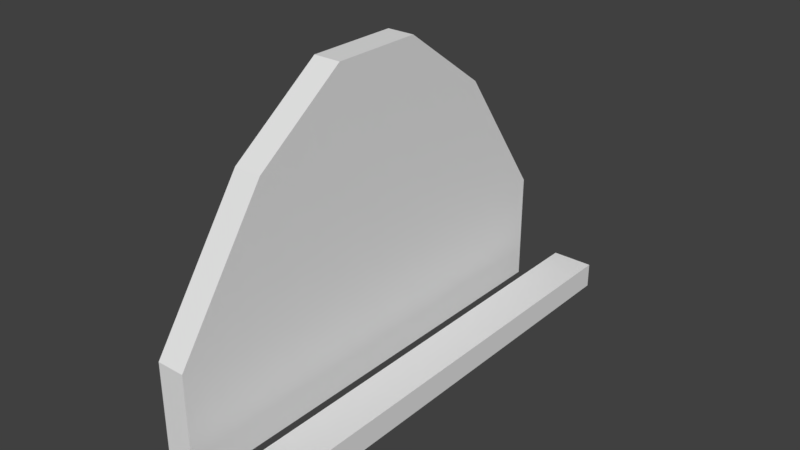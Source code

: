 # Source: gate.blend  (saved by Blender 2.79.0; exported with 4.5.12 LTS)
import bpy
from mathutils import Matrix  # noqa: F401  (used for matrix-valued properties, if any)

bpy.ops.wm.read_factory_settings(use_empty=True)
scene = bpy.context.scene
scene.name = 'Scene'

# ---- collections
col_collection_1 = bpy.data.collections.new('Collection 1'); scene.collection.children.link(col_collection_1)

# ---- materials (node trees are filled in below, after node groups)
mat_material = bpy.data.materials.new('Material')
mat_material.alpha_threshold = 0.0
mat_material.use_transparent_shadow = False
mat_material.roughness = 0.5
mat_material.line_color = (0.0, 0.0, 0.0, 1.0)

# ---- material node trees

# ---- world
world_world = bpy.data.worlds.new('World'); scene.world = world_world
world_world.color = (0.05088, 0.05088, 0.05088)
world_world.use_sun_shadow = False
world_world.sun_shadow_jitter_overblur = 0.0
world_world.cycles.sampling_method = 'MANUAL'

# ---- meshes
me_cube = bpy.data.meshes.new('Cube')
me_cube.from_pydata([(-0.5009, 1.85, -0.03708), (-0.5009, -1.85, -0.03708), (-0.7227, -1.85, -0.03708), (-0.7227, 1.85, -0.03708), (-0.5009, 1.85, 0.8484), (-0.5009, -1.85, 0.8484), (-0.7227, -1.85, 0.8484), (-0.7227, 1.85, 0.8484), (-0.5009, 1.11, -0.03708), (-0.5009, 0.37, -0.03708), (-0.5009, -0.37, -0.03708), (-0.5009, -1.11, -0.03708), (-0.7227, -1.11, -0.03708), (-0.7227, -0.37, -0.03708), (-0.7227, 0.37, -0.03708), (-0.7227, 1.11, -0.03708), (-0.5009, 1.11, 1.925), (-0.5009, 0.37, 2.463), (-0.5009, -0.37, 2.463), (-0.5009, -1.11, 1.925), (-0.7227, -1.11, 1.925), (-0.7227, -0.37, 2.463), (-0.7227, 0.37, 2.463), (-0.7227, 1.11, 1.925), (-0.2325, -2.0, -0.01644), (-0.2325, -2.0, 0.1833), (-0.2325, 2.0, -0.01644), (-0.2325, 2.0, 0.1833), (0.1023, -2.0, -0.01644), (0.1023, -2.0, 0.1833), (0.1023, 2.0, -0.01644), (0.1023, 2.0, 0.1833)], [], [(11, 1, 2, 12), (19, 20, 6, 5), (11, 19, 5, 1), (1, 5, 6, 2), (15, 23, 7, 3), (4, 0, 3, 7), (2, 6, 20, 12), (12, 20, 21, 13), (13, 21, 22, 14), (14, 22, 23, 15), (0, 4, 16, 8), (8, 16, 17, 9), (9, 17, 18, 10), (10, 18, 19, 11), (4, 7, 23, 16), (16, 23, 22, 17), (17, 22, 21, 18), (18, 21, 20, 19), (0, 8, 15, 3), (8, 9, 14, 15), (9, 10, 13, 14), (10, 11, 12, 13), (24, 25, 27, 26), (26, 27, 31, 30), (30, 31, 29, 28), (28, 29, 25, 24), (26, 30, 28, 24), (31, 27, 25, 29)])
me_cube.materials.append(mat_material)
me_cube.use_remesh_preserve_volume = False
me_cube.use_remesh_preserve_attributes = False
me_cube.use_mirror_vertex_groups = False
me_cube.update()

# ---- objects
ob_cube = bpy.data.objects.new('Cube', me_cube)

# ---- transforms, parenting, visibility, modifiers, constraints
ob_cube.location = (-0.2132, -2.989e-08, 0.2225)
ob_cube.lock_rotations_4d = False
ob_cube.empty_display_type = 'ARROWS'
ob_cube.lineart.crease_threshold = 0.0

# ---- collection membership
col_collection_1.objects.link(ob_cube)

# ---- scene / render settings (as saved in the file)
scene.frame_start = 1; scene.frame_end = 250; scene.frame_set(1)
scene.render.engine = 'BLENDER_EEVEE_NEXT'
scene.render.resolution_percentage = 50
scene.render.dither_intensity = 0.0
scene.cycles.use_denoising = False
scene.cycles.samples = 128
scene.cycles.sampling_pattern = 'TABULATED_SOBOL'
scene.cycles.use_adaptive_sampling = False
scene.cycles.use_light_tree = False
scene.cycles.blur_glossy = 0.0
scene.cycles.sample_clamp_indirect = 0.0
scene.view_settings.view_transform = 'Standard'
bpy.context.view_layer.update()

# ---- added for rendering (the .blend has no active camera and no usable light): camera, sun
cam_auto = bpy.data.cameras.new('AutoCamera')
cam_auto.lens = 50.0
cam_auto.sensor_width = 36.0
cam_auto.clip_end = 1000.0
ob_auto_camera = bpy.data.objects.new('AutoCamera', cam_auto)
scene.collection.objects.link(ob_auto_camera)
ob_auto_camera.location = (3.90716, -5.31662, 4.9798)
ob_auto_camera.rotation_euler = (1.09748, -7.21219e-08, 0.694738)
scene.camera = ob_auto_camera
light_auto_sun = bpy.data.lights.new('AutoSun', 'SUN')
light_auto_sun.energy = 3.0
light_auto_sun.angle = 0.0523599
ob_auto_sun = bpy.data.objects.new('AutoSun', light_auto_sun)
scene.collection.objects.link(ob_auto_sun)
ob_auto_sun.rotation_euler = (0.872665, 0.174533, 0.523599)
bpy.context.view_layer.update()
